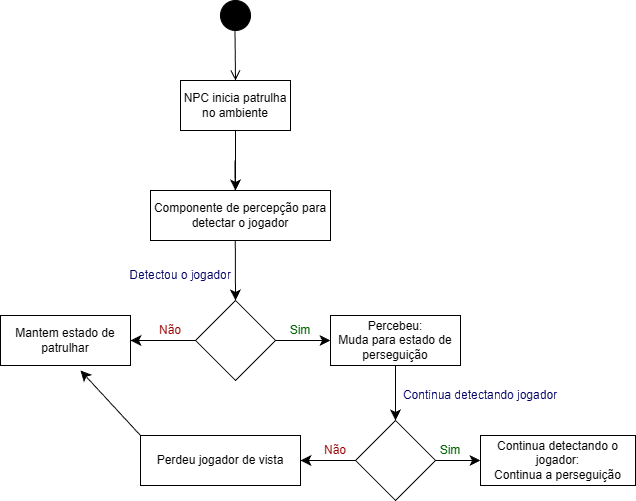

The diagram above was exported from draw.io. Its source (the exported page's mxGraphModel, read from the mxfile embedded in the PNG):
<mxGraphModel dx="2205" dy="795" grid="1" gridSize="10" guides="1" tooltips="1" connect="1" arrows="1" fold="1" page="1" pageScale="1" pageWidth="827" pageHeight="1169" math="0" shadow="0">
  <root>
    <mxCell id="0" />
    <mxCell id="1" parent="0" />
    <mxCell id="vs24kt2kAm-R_1Mwnj8W-4" parent="1" style="ellipse;fillColor=strokeColor;html=1;" value="" vertex="1">
      <mxGeometry height="30" width="30" x="-540" y="40" as="geometry" />
    </mxCell>
    <mxCell id="vs24kt2kAm-R_1Mwnj8W-6" edge="1" parent="1" style="endArrow=open;startArrow=none;endFill=0;startFill=0;endSize=8;html=1;verticalAlign=bottom;labelBackgroundColor=none;strokeWidth=1;rounded=0;fontSize=12;curved=1;" value="">
      <mxGeometry relative="1" width="160" as="geometry">
        <mxPoint x="-525.5" y="70" as="sourcePoint" />
        <mxPoint x="-525" y="120" as="targetPoint" />
      </mxGeometry>
    </mxCell>
    <mxCell id="vs24kt2kAm-R_1Mwnj8W-8" edge="1" parent="1" source="vs24kt2kAm-R_1Mwnj8W-7" style="edgeStyle=none;curved=1;rounded=0;orthogonalLoop=1;jettySize=auto;html=1;exitX=0.5;exitY=1;exitDx=0;exitDy=0;fontSize=12;startSize=8;endSize=8;">
      <mxGeometry relative="1" as="geometry">
        <mxPoint x="-525" y="230" as="targetPoint" />
      </mxGeometry>
    </mxCell>
    <mxCell id="vs24kt2kAm-R_1Mwnj8W-7" parent="1" style="html=1;whiteSpace=wrap;" value="NPC inicia patrulha no ambiente" vertex="1">
      <mxGeometry height="50" width="110" x="-580" y="120" as="geometry" />
    </mxCell>
    <mxCell id="vs24kt2kAm-R_1Mwnj8W-11" edge="1" parent="1" style="edgeStyle=none;curved=1;rounded=0;orthogonalLoop=1;jettySize=auto;html=1;fontSize=12;startSize=8;endSize=8;entryX=0.5;entryY=0;entryDx=0;entryDy=0;" target="vs24kt2kAm-R_1Mwnj8W-10" value="">
      <mxGeometry relative="1" as="geometry">
        <mxPoint x="-525.5" y="200" as="sourcePoint" />
        <mxPoint x="-525.5" y="335" as="targetPoint" />
      </mxGeometry>
    </mxCell>
    <mxCell id="vs24kt2kAm-R_1Mwnj8W-9" parent="1" style="html=1;whiteSpace=wrap;" value="Componente de percepção para detectar o jogador" vertex="1">
      <mxGeometry height="50" width="180" x="-610" y="230" as="geometry" />
    </mxCell>
    <mxCell id="vs24kt2kAm-R_1Mwnj8W-13" edge="1" parent="1" source="vs24kt2kAm-R_1Mwnj8W-10" style="edgeStyle=none;curved=1;rounded=0;orthogonalLoop=1;jettySize=auto;html=1;fontSize=12;startSize=8;endSize=8;">
      <mxGeometry relative="1" as="geometry">
        <mxPoint x="-630" y="380" as="targetPoint" />
      </mxGeometry>
    </mxCell>
    <mxCell id="vs24kt2kAm-R_1Mwnj8W-15" edge="1" parent="1" source="vs24kt2kAm-R_1Mwnj8W-10" style="edgeStyle=none;curved=1;rounded=0;orthogonalLoop=1;jettySize=auto;html=1;exitX=1;exitY=0.5;exitDx=0;exitDy=0;fontSize=12;startSize=8;endSize=8;">
      <mxGeometry relative="1" as="geometry">
        <mxPoint x="-430" y="380" as="targetPoint" />
      </mxGeometry>
    </mxCell>
    <mxCell id="vs24kt2kAm-R_1Mwnj8W-10" parent="1" style="rhombus;whiteSpace=wrap;html=1;" value="" vertex="1">
      <mxGeometry height="80" width="80" x="-565" y="340" as="geometry" />
    </mxCell>
    <mxCell id="vs24kt2kAm-R_1Mwnj8W-14" parent="1" style="html=1;whiteSpace=wrap;" value="Mantem estado de patrulhar" vertex="1">
      <mxGeometry height="50" width="130" x="-760" y="355" as="geometry" />
    </mxCell>
    <mxCell id="vs24kt2kAm-R_1Mwnj8W-17" edge="1" parent="1" source="vs24kt2kAm-R_1Mwnj8W-16" style="edgeStyle=none;curved=1;rounded=0;orthogonalLoop=1;jettySize=auto;html=1;exitX=0.5;exitY=1;exitDx=0;exitDy=0;fontSize=12;startSize=8;endSize=8;">
      <mxGeometry relative="1" as="geometry">
        <mxPoint x="-365" y="460" as="targetPoint" />
      </mxGeometry>
    </mxCell>
    <mxCell id="vs24kt2kAm-R_1Mwnj8W-16" parent="1" style="html=1;whiteSpace=wrap;" value="Percebeu:&lt;br&gt;Muda para estado de perseguição" vertex="1">
      <mxGeometry height="50" width="130" x="-430" y="355" as="geometry" />
    </mxCell>
    <mxCell id="vs24kt2kAm-R_1Mwnj8W-19" edge="1" parent="1" source="vs24kt2kAm-R_1Mwnj8W-18" style="edgeStyle=none;curved=1;rounded=0;orthogonalLoop=1;jettySize=auto;html=1;fontSize=12;startSize=8;endSize=8;">
      <mxGeometry relative="1" as="geometry">
        <mxPoint x="-460" y="500" as="targetPoint" />
      </mxGeometry>
    </mxCell>
    <mxCell id="vs24kt2kAm-R_1Mwnj8W-23" edge="1" parent="1" source="vs24kt2kAm-R_1Mwnj8W-18" style="edgeStyle=none;curved=1;rounded=0;orthogonalLoop=1;jettySize=auto;html=1;exitX=1;exitY=0.5;exitDx=0;exitDy=0;fontSize=12;startSize=8;endSize=8;">
      <mxGeometry relative="1" as="geometry">
        <mxPoint x="-280" y="500" as="targetPoint" />
      </mxGeometry>
    </mxCell>
    <mxCell id="vs24kt2kAm-R_1Mwnj8W-18" parent="1" style="rhombus;whiteSpace=wrap;html=1;" value="" vertex="1">
      <mxGeometry height="80" width="80" x="-405" y="460" as="geometry" />
    </mxCell>
    <mxCell id="vs24kt2kAm-R_1Mwnj8W-34" edge="1" parent="1" source="vs24kt2kAm-R_1Mwnj8W-20" style="edgeStyle=none;curved=1;rounded=0;orthogonalLoop=1;jettySize=auto;html=1;exitX=0;exitY=0;exitDx=0;exitDy=0;fontSize=12;startSize=8;endSize=8;">
      <mxGeometry relative="1" as="geometry">
        <mxPoint x="-680" y="410" as="targetPoint" />
      </mxGeometry>
    </mxCell>
    <mxCell id="vs24kt2kAm-R_1Mwnj8W-20" parent="1" style="html=1;whiteSpace=wrap;" value="Perdeu jogador de vista" vertex="1">
      <mxGeometry height="50" width="160" x="-620" y="475" as="geometry" />
    </mxCell>
    <mxCell id="vs24kt2kAm-R_1Mwnj8W-24" parent="1" style="html=1;whiteSpace=wrap;" value="Continua detectando o jogador:&lt;br&gt;Continua a perseguição" vertex="1">
      <mxGeometry height="50" width="155" x="-280" y="475" as="geometry" />
    </mxCell>
    <mxCell id="vs24kt2kAm-R_1Mwnj8W-27" parent="1" style="text;html=1;whiteSpace=wrap;strokeColor=none;fillColor=none;align=center;verticalAlign=middle;rounded=0;autosize=1;resizable=0;fontColor=#000066;" value="Detectou o jogador" vertex="1">
      <mxGeometry height="30" width="120" x="-640" y="300" as="geometry" />
    </mxCell>
    <mxCell id="vs24kt2kAm-R_1Mwnj8W-28" parent="1" style="text;html=1;whiteSpace=wrap;strokeColor=none;fillColor=none;align=center;verticalAlign=middle;rounded=0;autosize=1;resizable=0;fontColor=#990000;" value="Não" vertex="1">
      <mxGeometry height="30" width="50" x="-615" y="355" as="geometry" />
    </mxCell>
    <mxCell id="vs24kt2kAm-R_1Mwnj8W-29" parent="1" style="text;html=1;whiteSpace=wrap;strokeColor=none;fillColor=none;align=center;verticalAlign=middle;rounded=0;autosize=1;resizable=0;fontColor=#006600;" value="Sim" vertex="1">
      <mxGeometry height="30" width="40" x="-480" y="355" as="geometry" />
    </mxCell>
    <mxCell id="vs24kt2kAm-R_1Mwnj8W-30" parent="1" style="text;html=1;whiteSpace=wrap;strokeColor=none;fillColor=none;align=center;verticalAlign=middle;rounded=0;autosize=1;resizable=0;fontColor=#000066;" value="Continua detectando jogador" vertex="1">
      <mxGeometry height="30" width="180" x="-370" y="420" as="geometry" />
    </mxCell>
    <mxCell id="vs24kt2kAm-R_1Mwnj8W-32" parent="1" style="text;html=1;whiteSpace=wrap;strokeColor=none;fillColor=none;align=center;verticalAlign=middle;rounded=0;autosize=1;resizable=0;fontColor=#990000;" value="Não" vertex="1">
      <mxGeometry height="30" width="50" x="-450" y="475" as="geometry" />
    </mxCell>
    <mxCell id="vs24kt2kAm-R_1Mwnj8W-33" parent="1" style="text;html=1;whiteSpace=wrap;strokeColor=none;fillColor=none;align=center;verticalAlign=middle;rounded=0;autosize=1;resizable=0;fontColor=#006600;" value="Sim" vertex="1">
      <mxGeometry height="30" width="40" x="-330" y="475" as="geometry" />
    </mxCell>
  </root>
</mxGraphModel>